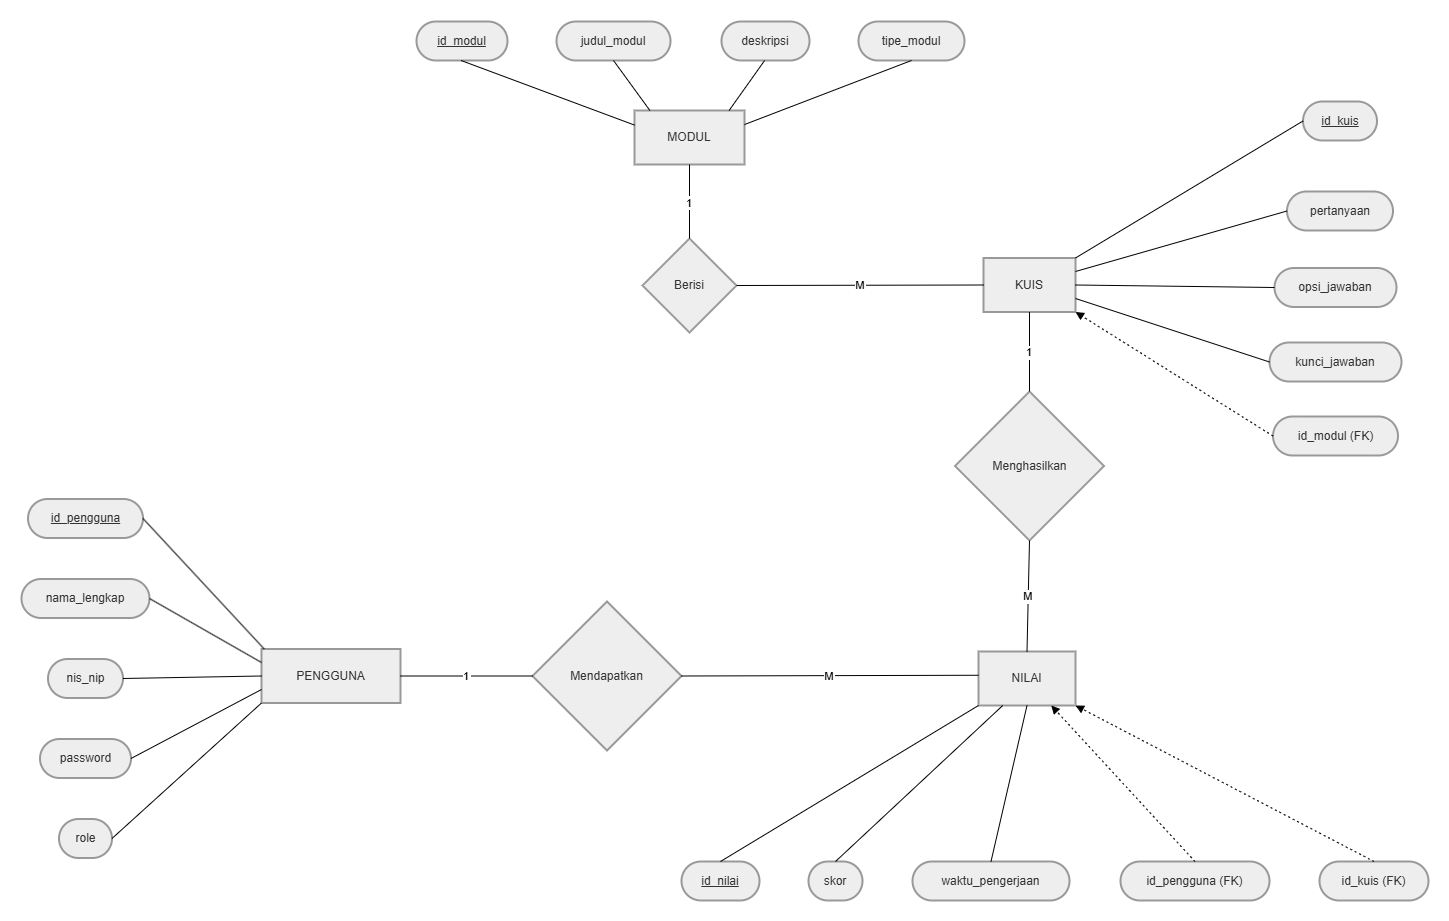

The diagram above was exported from draw.io. Its source (the exported page's mxGraphModel, read from the mxfile embedded in the PNG):
<mxGraphModel dx="2044" dy="1128" grid="1" gridSize="10" guides="1" tooltips="1" connect="1" arrows="1" fold="1" page="1" pageScale="1" pageWidth="850" pageHeight="1100" math="0" shadow="0">
  <root>
    <mxCell id="0" />
    <mxCell id="1" parent="0" />
    <mxCell id="C5WIJObrYYQHCQIsbIT6-84" parent="1" style="whiteSpace=wrap;strokeWidth=2;fillColor=light-dark(#eeeeee,#1f2020);strokeColor=light-dark(#999999,#cccccc);fontColor=light-dark(#333333,#cccccc);" value="PENGGUNA" vertex="1">
      <mxGeometry height="54" width="139" x="350" y="697.5" as="geometry" />
    </mxCell>
    <mxCell id="C5WIJObrYYQHCQIsbIT6-85" parent="1" style="whiteSpace=wrap;strokeWidth=2;fillColor=light-dark(#eeeeee,#1f2020);strokeColor=light-dark(#999999,#cccccc);fontColor=light-dark(#333333,#cccccc);" value="MODUL" vertex="1">
      <mxGeometry height="54" width="110" x="723" y="159" as="geometry" />
    </mxCell>
    <mxCell id="C5WIJObrYYQHCQIsbIT6-86" parent="1" style="whiteSpace=wrap;strokeWidth=2;fillColor=light-dark(#eeeeee,#1f2020);strokeColor=light-dark(#999999,#cccccc);fontColor=light-dark(#333333,#cccccc);" value="KUIS" vertex="1">
      <mxGeometry height="54" width="92" x="1072" y="306.5" as="geometry" />
    </mxCell>
    <mxCell id="C5WIJObrYYQHCQIsbIT6-87" parent="1" style="whiteSpace=wrap;strokeWidth=2;fillColor=light-dark(#eeeeee,#1f2020);strokeColor=light-dark(#999999,#cccccc);fontColor=light-dark(#333333,#cccccc);" value="NILAI" vertex="1">
      <mxGeometry height="54" width="97" x="1067" y="700" as="geometry" />
    </mxCell>
    <mxCell id="C5WIJObrYYQHCQIsbIT6-88" parent="1" style="rhombus;strokeWidth=2;whiteSpace=wrap;fillColor=light-dark(#eeeeee,#1f2020);strokeColor=light-dark(#999999,#cccccc);fontColor=light-dark(#333333,#cccccc);" value="Mendapatkan" vertex="1">
      <mxGeometry height="149" width="149" x="621" y="650" as="geometry" />
    </mxCell>
    <mxCell id="C5WIJObrYYQHCQIsbIT6-89" parent="1" style="rhombus;strokeWidth=2;whiteSpace=wrap;fillColor=light-dark(#eeeeee,#1f2020);strokeColor=light-dark(#999999,#cccccc);fontColor=light-dark(#333333,#cccccc);" value="Berisi" vertex="1">
      <mxGeometry height="94" width="94" x="731" y="287" as="geometry" />
    </mxCell>
    <mxCell id="C5WIJObrYYQHCQIsbIT6-90" parent="1" style="rhombus;strokeWidth=2;whiteSpace=wrap;fillColor=light-dark(#eeeeee,#1f2020);strokeColor=light-dark(#999999,#cccccc);fontColor=light-dark(#333333,#cccccc);" value="Menghasilkan" vertex="1">
      <mxGeometry height="149" width="149" x="1043.5" y="440" as="geometry" />
    </mxCell>
    <mxCell id="C5WIJObrYYQHCQIsbIT6-91" parent="1" style="rounded=1;whiteSpace=wrap;arcSize=50;strokeWidth=2;fillColor=light-dark(#eeeeee,#1f2020);strokeColor=light-dark(#999999,#cccccc);fontColor=light-dark(#333333,#cccccc);fontStyle=4" value="id_pengguna" vertex="1">
      <mxGeometry height="39" width="115" x="116.5" y="547.5" as="geometry" />
    </mxCell>
    <mxCell id="C5WIJObrYYQHCQIsbIT6-92" parent="1" style="rounded=1;whiteSpace=wrap;arcSize=50;strokeWidth=2;fillColor=light-dark(#eeeeee,#1f2020);strokeColor=light-dark(#999999,#cccccc);fontColor=light-dark(#333333,#cccccc);" value="nama_lengkap" vertex="1">
      <mxGeometry height="39" width="128" x="110" y="627.5" as="geometry" />
    </mxCell>
    <mxCell id="C5WIJObrYYQHCQIsbIT6-93" parent="1" style="rounded=1;whiteSpace=wrap;arcSize=50;strokeWidth=2;fillColor=light-dark(#eeeeee,#1f2020);strokeColor=light-dark(#999999,#cccccc);fontColor=light-dark(#333333,#cccccc);" value="nis_nip" vertex="1">
      <mxGeometry height="39" width="75" x="136.5" y="707.5" as="geometry" />
    </mxCell>
    <mxCell id="C5WIJObrYYQHCQIsbIT6-94" parent="1" style="rounded=1;whiteSpace=wrap;arcSize=50;strokeWidth=2;fillColor=light-dark(#eeeeee,#1f2020);strokeColor=light-dark(#999999,#cccccc);fontColor=light-dark(#333333,#cccccc);" value="password" vertex="1">
      <mxGeometry height="39" width="91" x="128.5" y="787.5" as="geometry" />
    </mxCell>
    <mxCell id="C5WIJObrYYQHCQIsbIT6-95" parent="1" style="rounded=1;whiteSpace=wrap;arcSize=50;strokeWidth=2;fillColor=light-dark(#eeeeee,#1f2020);strokeColor=light-dark(#999999,#cccccc);fontColor=light-dark(#333333,#cccccc);" value="role" vertex="1">
      <mxGeometry height="39" width="53" x="147.5" y="867.5" as="geometry" />
    </mxCell>
    <mxCell id="C5WIJObrYYQHCQIsbIT6-96" parent="1" style="rounded=1;whiteSpace=wrap;arcSize=50;strokeWidth=2;fillColor=light-dark(#eeeeee,#1f2020);strokeColor=light-dark(#999999,#cccccc);fontColor=light-dark(#333333,#cccccc);fontStyle=4" value="id_modul" vertex="1">
      <mxGeometry height="39" width="91" x="505" y="70" as="geometry" />
    </mxCell>
    <mxCell id="C5WIJObrYYQHCQIsbIT6-97" parent="1" style="rounded=1;whiteSpace=wrap;arcSize=50;strokeWidth=2;fillColor=light-dark(#eeeeee,#1f2020);strokeColor=light-dark(#999999,#cccccc);fontColor=light-dark(#333333,#cccccc);" value="judul_modul" vertex="1">
      <mxGeometry height="39" width="114" x="645" y="70" as="geometry" />
    </mxCell>
    <mxCell id="C5WIJObrYYQHCQIsbIT6-98" parent="1" style="rounded=1;whiteSpace=wrap;arcSize=50;strokeWidth=2;fillColor=light-dark(#eeeeee,#1f2020);strokeColor=light-dark(#999999,#cccccc);fontColor=light-dark(#333333,#cccccc);" value="deskripsi" vertex="1">
      <mxGeometry height="39" width="88" x="810" y="70" as="geometry" />
    </mxCell>
    <mxCell id="C5WIJObrYYQHCQIsbIT6-99" parent="1" style="rounded=1;whiteSpace=wrap;arcSize=50;strokeWidth=2;fillColor=light-dark(#eeeeee,#1f2020);strokeColor=light-dark(#999999,#cccccc);fontColor=light-dark(#333333,#cccccc);" value="tipe_modul" vertex="1">
      <mxGeometry height="39" width="106" x="947" y="70" as="geometry" />
    </mxCell>
    <mxCell id="C5WIJObrYYQHCQIsbIT6-100" parent="1" style="rounded=1;whiteSpace=wrap;arcSize=50;strokeWidth=2;fillColor=light-dark(#eeeeee,#1f2020);strokeColor=light-dark(#999999,#cccccc);fontColor=light-dark(#333333,#cccccc);fontStyle=4" value="id_kuis" vertex="1">
      <mxGeometry height="39" width="74" x="1391.5" y="150" as="geometry" />
    </mxCell>
    <mxCell id="C5WIJObrYYQHCQIsbIT6-101" parent="1" style="rounded=1;whiteSpace=wrap;arcSize=50;strokeWidth=2;fillColor=light-dark(#eeeeee,#1f2020);strokeColor=light-dark(#999999,#cccccc);fontColor=light-dark(#333333,#cccccc);" value="pertanyaan" vertex="1">
      <mxGeometry height="39" width="106" x="1375.5" y="240" as="geometry" />
    </mxCell>
    <mxCell id="C5WIJObrYYQHCQIsbIT6-102" parent="1" style="rounded=1;whiteSpace=wrap;arcSize=50;strokeWidth=2;fillColor=light-dark(#eeeeee,#1f2020);strokeColor=light-dark(#999999,#cccccc);fontColor=light-dark(#333333,#cccccc);" value="opsi_jawaban" vertex="1">
      <mxGeometry height="39" width="122" x="1363" y="316.5" as="geometry" />
    </mxCell>
    <mxCell id="C5WIJObrYYQHCQIsbIT6-103" parent="1" style="rounded=1;whiteSpace=wrap;arcSize=50;strokeWidth=2;fillColor=light-dark(#eeeeee,#1f2020);strokeColor=light-dark(#999999,#cccccc);fontColor=light-dark(#333333,#cccccc);" value="kunci_jawaban" vertex="1">
      <mxGeometry height="39" width="132" x="1358" y="391" as="geometry" />
    </mxCell>
    <mxCell id="C5WIJObrYYQHCQIsbIT6-104" parent="1" style="rounded=1;whiteSpace=wrap;arcSize=50;strokeWidth=2;fillColor=light-dark(#eeeeee,#1f2020);strokeColor=light-dark(#999999,#cccccc);fontColor=light-dark(#333333,#cccccc);" value="id_modul (FK)" vertex="1">
      <mxGeometry height="39" width="125" x="1361.5" y="465" as="geometry" />
    </mxCell>
    <mxCell id="C5WIJObrYYQHCQIsbIT6-105" parent="1" style="rounded=1;whiteSpace=wrap;arcSize=50;strokeWidth=2;fillColor=light-dark(#eeeeee,#1f2020);strokeColor=light-dark(#999999,#cccccc);fontColor=light-dark(#333333,#cccccc);fontStyle=4" value="id_nilai" vertex="1">
      <mxGeometry height="39" width="78" x="770" y="910" as="geometry" />
    </mxCell>
    <mxCell id="C5WIJObrYYQHCQIsbIT6-106" parent="1" style="rounded=1;whiteSpace=wrap;arcSize=50;strokeWidth=2;fillColor=light-dark(#eeeeee,#1f2020);strokeColor=light-dark(#999999,#cccccc);fontColor=light-dark(#333333,#cccccc);" value="skor" vertex="1">
      <mxGeometry height="39" width="54" x="897" y="910" as="geometry" />
    </mxCell>
    <mxCell id="C5WIJObrYYQHCQIsbIT6-107" parent="1" style="rounded=1;whiteSpace=wrap;arcSize=50;strokeWidth=2;fillColor=light-dark(#eeeeee,#1f2020);strokeColor=light-dark(#999999,#cccccc);fontColor=light-dark(#333333,#cccccc);" value="waktu_pengerjaan" vertex="1">
      <mxGeometry height="39" width="157" x="1001" y="910" as="geometry" />
    </mxCell>
    <mxCell id="C5WIJObrYYQHCQIsbIT6-108" parent="1" style="rounded=1;whiteSpace=wrap;arcSize=50;strokeWidth=2;fillColor=light-dark(#eeeeee,#1f2020);strokeColor=light-dark(#999999,#cccccc);fontColor=light-dark(#333333,#cccccc);" value="id_pengguna (FK)" vertex="1">
      <mxGeometry height="39" width="149" x="1209" y="910" as="geometry" />
    </mxCell>
    <mxCell id="C5WIJObrYYQHCQIsbIT6-109" parent="1" style="rounded=1;whiteSpace=wrap;arcSize=50;strokeWidth=2;fillColor=light-dark(#eeeeee,#1f2020);strokeColor=light-dark(#999999,#cccccc);fontColor=light-dark(#333333,#cccccc);" value="id_kuis (FK)" vertex="1">
      <mxGeometry height="39" width="109" x="1408" y="910" as="geometry" />
    </mxCell>
    <mxCell id="C5WIJObrYYQHCQIsbIT6-110" edge="1" parent="1" source="C5WIJObrYYQHCQIsbIT6-84" style="curved=1;startArrow=none;endArrow=none;exitX=1;exitY=0.5;entryX=0;entryY=0.5;rounded=0;entryDx=0;entryDy=0;exitDx=0;exitDy=0;" target="C5WIJObrYYQHCQIsbIT6-88" value="1">
      <mxGeometry relative="1" as="geometry">
        <Array as="points" />
      </mxGeometry>
    </mxCell>
    <mxCell id="C5WIJObrYYQHCQIsbIT6-111" edge="1" parent="1" source="C5WIJObrYYQHCQIsbIT6-88" style="curved=1;startArrow=none;endArrow=none;exitX=1;exitY=0.5;entryX=0;entryY=0.44;rounded=0;exitDx=0;exitDy=0;" target="C5WIJObrYYQHCQIsbIT6-87" value="M">
      <mxGeometry relative="1" as="geometry" />
    </mxCell>
    <mxCell id="C5WIJObrYYQHCQIsbIT6-112" edge="1" parent="1" source="C5WIJObrYYQHCQIsbIT6-85" style="curved=1;startArrow=none;endArrow=none;exitX=0.5;exitY=1;entryX=0.5;entryY=0;rounded=0;" target="C5WIJObrYYQHCQIsbIT6-89" value="1">
      <mxGeometry relative="1" as="geometry">
        <Array as="points" />
      </mxGeometry>
    </mxCell>
    <mxCell id="C5WIJObrYYQHCQIsbIT6-113" edge="1" parent="1" source="C5WIJObrYYQHCQIsbIT6-89" style="curved=1;startArrow=none;endArrow=none;exitX=1;exitY=0.5;entryX=0;entryY=0.5;rounded=0;exitDx=0;exitDy=0;entryDx=0;entryDy=0;" target="C5WIJObrYYQHCQIsbIT6-86" value="M">
      <mxGeometry relative="1" as="geometry" />
    </mxCell>
    <mxCell id="C5WIJObrYYQHCQIsbIT6-114" edge="1" parent="1" source="C5WIJObrYYQHCQIsbIT6-86" style="curved=1;startArrow=none;endArrow=none;exitX=0.5;exitY=0.99;entryX=0.5;entryY=0;rounded=0;" target="C5WIJObrYYQHCQIsbIT6-90" value="1">
      <mxGeometry relative="1" as="geometry">
        <Array as="points" />
      </mxGeometry>
    </mxCell>
    <mxCell id="C5WIJObrYYQHCQIsbIT6-115" edge="1" parent="1" source="C5WIJObrYYQHCQIsbIT6-90" style="curved=1;startArrow=none;endArrow=none;exitX=0.5;exitY=1;entryX=0.5;entryY=0;rounded=0;entryDx=0;entryDy=0;" target="C5WIJObrYYQHCQIsbIT6-87" value="M">
      <mxGeometry relative="1" as="geometry" />
    </mxCell>
    <mxCell id="C5WIJObrYYQHCQIsbIT6-116" edge="1" parent="1" source="C5WIJObrYYQHCQIsbIT6-91" style="curved=0;startArrow=none;endArrow=none;exitX=1;exitY=0.5;entryX=0.01;entryY=-0.01;rounded=0;exitDx=0;exitDy=0;" target="C5WIJObrYYQHCQIsbIT6-84" value="">
      <mxGeometry relative="1" as="geometry">
        <Array as="points" />
      </mxGeometry>
    </mxCell>
    <mxCell id="C5WIJObrYYQHCQIsbIT6-117" edge="1" parent="1" source="C5WIJObrYYQHCQIsbIT6-92" style="curved=0;startArrow=none;endArrow=none;exitX=1;exitY=0.5;entryX=0;entryY=0.25;rounded=0;entryDx=0;entryDy=0;exitDx=0;exitDy=0;" target="C5WIJObrYYQHCQIsbIT6-84" value="">
      <mxGeometry relative="1" as="geometry" />
    </mxCell>
    <mxCell id="C5WIJObrYYQHCQIsbIT6-118" edge="1" parent="1" source="C5WIJObrYYQHCQIsbIT6-93" style="curved=0;startArrow=none;endArrow=none;exitX=1;exitY=0.5;entryX=0;entryY=0.5;rounded=0;entryDx=0;entryDy=0;exitDx=0;exitDy=0;" target="C5WIJObrYYQHCQIsbIT6-84" value="">
      <mxGeometry relative="1" as="geometry" />
    </mxCell>
    <mxCell id="C5WIJObrYYQHCQIsbIT6-119" edge="1" parent="1" source="C5WIJObrYYQHCQIsbIT6-94" style="curved=1;startArrow=none;endArrow=none;exitX=1;exitY=0.5;entryX=0;entryY=0.75;rounded=0;exitDx=0;exitDy=0;entryDx=0;entryDy=0;" target="C5WIJObrYYQHCQIsbIT6-84" value="">
      <mxGeometry relative="1" as="geometry" />
    </mxCell>
    <mxCell id="C5WIJObrYYQHCQIsbIT6-120" edge="1" parent="1" source="C5WIJObrYYQHCQIsbIT6-95" style="curved=1;startArrow=none;endArrow=none;exitX=1;exitY=0.5;entryX=0;entryY=1;rounded=0;entryDx=0;entryDy=0;exitDx=0;exitDy=0;" target="C5WIJObrYYQHCQIsbIT6-84" value="">
      <mxGeometry relative="1" as="geometry" />
    </mxCell>
    <mxCell id="C5WIJObrYYQHCQIsbIT6-121" edge="1" parent="1" source="C5WIJObrYYQHCQIsbIT6-96" style="curved=1;startArrow=none;endArrow=none;exitX=0.49;exitY=1;entryX=0;entryY=0.27;rounded=0;" target="C5WIJObrYYQHCQIsbIT6-85" value="">
      <mxGeometry relative="1" as="geometry" />
    </mxCell>
    <mxCell id="C5WIJObrYYQHCQIsbIT6-122" edge="1" parent="1" source="C5WIJObrYYQHCQIsbIT6-97" style="curved=1;startArrow=none;endArrow=none;exitX=0.5;exitY=1;entryX=0.14;entryY=0;rounded=0;" target="C5WIJObrYYQHCQIsbIT6-85" value="">
      <mxGeometry relative="1" as="geometry" />
    </mxCell>
    <mxCell id="C5WIJObrYYQHCQIsbIT6-123" edge="1" parent="1" source="C5WIJObrYYQHCQIsbIT6-98" style="curved=1;startArrow=none;endArrow=none;exitX=0.49;exitY=1;entryX=0.86;entryY=0;rounded=0;" target="C5WIJObrYYQHCQIsbIT6-85" value="">
      <mxGeometry relative="1" as="geometry" />
    </mxCell>
    <mxCell id="C5WIJObrYYQHCQIsbIT6-124" edge="1" parent="1" source="C5WIJObrYYQHCQIsbIT6-99" style="curved=1;startArrow=none;endArrow=none;exitX=0.5;exitY=1;entryX=1;entryY=0.26;rounded=0;" target="C5WIJObrYYQHCQIsbIT6-85" value="">
      <mxGeometry relative="1" as="geometry" />
    </mxCell>
    <mxCell id="C5WIJObrYYQHCQIsbIT6-125" edge="1" parent="1" source="C5WIJObrYYQHCQIsbIT6-100" style="curved=1;startArrow=none;endArrow=none;exitX=0;exitY=0.5;entryX=1;entryY=0;rounded=0;entryDx=0;entryDy=0;exitDx=0;exitDy=0;" target="C5WIJObrYYQHCQIsbIT6-86" value="">
      <mxGeometry relative="1" as="geometry" />
    </mxCell>
    <mxCell id="C5WIJObrYYQHCQIsbIT6-126" edge="1" parent="1" source="C5WIJObrYYQHCQIsbIT6-101" style="curved=1;startArrow=none;endArrow=none;exitX=0;exitY=0.5;entryX=1;entryY=0.25;rounded=0;exitDx=0;exitDy=0;entryDx=0;entryDy=0;" target="C5WIJObrYYQHCQIsbIT6-86" value="">
      <mxGeometry relative="1" as="geometry" />
    </mxCell>
    <mxCell id="C5WIJObrYYQHCQIsbIT6-127" edge="1" parent="1" source="C5WIJObrYYQHCQIsbIT6-102" style="curved=1;startArrow=none;endArrow=none;exitX=0;exitY=0.5;entryX=1;entryY=0.5;rounded=0;exitDx=0;exitDy=0;entryDx=0;entryDy=0;" target="C5WIJObrYYQHCQIsbIT6-86" value="">
      <mxGeometry relative="1" as="geometry" />
    </mxCell>
    <mxCell id="C5WIJObrYYQHCQIsbIT6-128" edge="1" parent="1" source="C5WIJObrYYQHCQIsbIT6-103" style="curved=1;startArrow=none;endArrow=none;exitX=0;exitY=0.5;entryX=1;entryY=0.75;rounded=0;exitDx=0;exitDy=0;entryDx=0;entryDy=0;" target="C5WIJObrYYQHCQIsbIT6-86" value="">
      <mxGeometry relative="1" as="geometry" />
    </mxCell>
    <mxCell id="C5WIJObrYYQHCQIsbIT6-129" edge="1" parent="1" source="C5WIJObrYYQHCQIsbIT6-104" style="curved=1;dashed=1;dashPattern=2 3;startArrow=none;endArrow=block;exitX=0;exitY=0.5;entryX=1;entryY=1;rounded=0;entryDx=0;entryDy=0;exitDx=0;exitDy=0;" target="C5WIJObrYYQHCQIsbIT6-86" value="">
      <mxGeometry relative="1" as="geometry" />
    </mxCell>
    <mxCell id="C5WIJObrYYQHCQIsbIT6-130" edge="1" parent="1" source="C5WIJObrYYQHCQIsbIT6-105" style="curved=1;startArrow=none;endArrow=none;entryX=0;entryY=1;rounded=0;entryDx=0;entryDy=0;exitX=0.5;exitY=0;exitDx=0;exitDy=0;" target="C5WIJObrYYQHCQIsbIT6-87" value="">
      <mxGeometry relative="1" as="geometry">
        <Array as="points" />
        <mxPoint x="1138" y="1040" as="sourcePoint" />
      </mxGeometry>
    </mxCell>
    <mxCell id="C5WIJObrYYQHCQIsbIT6-131" edge="1" parent="1" source="C5WIJObrYYQHCQIsbIT6-106" style="curved=1;startArrow=none;endArrow=none;exitX=0.5;exitY=0;entryX=0.25;entryY=1;rounded=0;entryDx=0;entryDy=0;exitDx=0;exitDy=0;" target="C5WIJObrYYQHCQIsbIT6-87" value="">
      <mxGeometry relative="1" as="geometry" />
    </mxCell>
    <mxCell id="C5WIJObrYYQHCQIsbIT6-132" edge="1" parent="1" source="C5WIJObrYYQHCQIsbIT6-107" style="curved=1;startArrow=none;endArrow=none;entryX=0.5;entryY=1;rounded=0;entryDx=0;entryDy=0;exitX=0.5;exitY=0;exitDx=0;exitDy=0;" target="C5WIJObrYYQHCQIsbIT6-87" value="">
      <mxGeometry relative="1" as="geometry">
        <mxPoint x="1400" y="1020" as="sourcePoint" />
      </mxGeometry>
    </mxCell>
    <mxCell id="C5WIJObrYYQHCQIsbIT6-133" edge="1" parent="1" source="C5WIJObrYYQHCQIsbIT6-108" style="curved=1;dashed=1;dashPattern=2 3;startArrow=none;endArrow=block;exitX=0.5;exitY=0;entryX=0.75;entryY=1;rounded=0;entryDx=0;entryDy=0;exitDx=0;exitDy=0;" target="C5WIJObrYYQHCQIsbIT6-87" value="">
      <mxGeometry relative="1" as="geometry" />
    </mxCell>
    <mxCell id="C5WIJObrYYQHCQIsbIT6-134" edge="1" parent="1" source="C5WIJObrYYQHCQIsbIT6-109" style="curved=1;dashed=1;dashPattern=2 3;startArrow=none;endArrow=block;exitX=0.5;exitY=0;entryX=1;entryY=1;rounded=0;entryDx=0;entryDy=0;exitDx=0;exitDy=0;" target="C5WIJObrYYQHCQIsbIT6-87" value="">
      <mxGeometry relative="1" as="geometry" />
    </mxCell>
  </root>
</mxGraphModel>